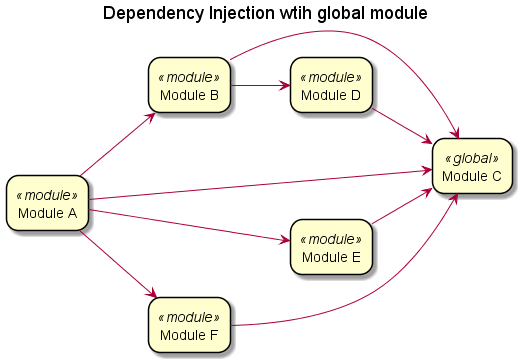

The diagram above was rendered by PlantUML. Its source (embedded in the PNG):
@startuml modules

title Dependency Injection wtih global module

left to right direction
skinparam rectangle {
	roundCorner<<module>> 25
	roundCorner<<global>> 25
}

rectangle moduleA <<module>> [
  Module A
]

rectangle moduleB <<module>> [
  Module B
]

rectangle moduleC <<global>> [
  Module C
]

rectangle moduleD <<module>> [
  Module D
]

rectangle moduleE <<module>> [
  Module E
]

rectangle moduleF <<module>> [
  Module F
]

moduleA --> moduleB
moduleA --> moduleE
moduleA --> moduleF
moduleB --> moduleD
moduleA --> moduleC
moduleB --> moduleC
moduleD --> moduleC
moduleE --> moduleC
moduleF --> moduleC
@enduml